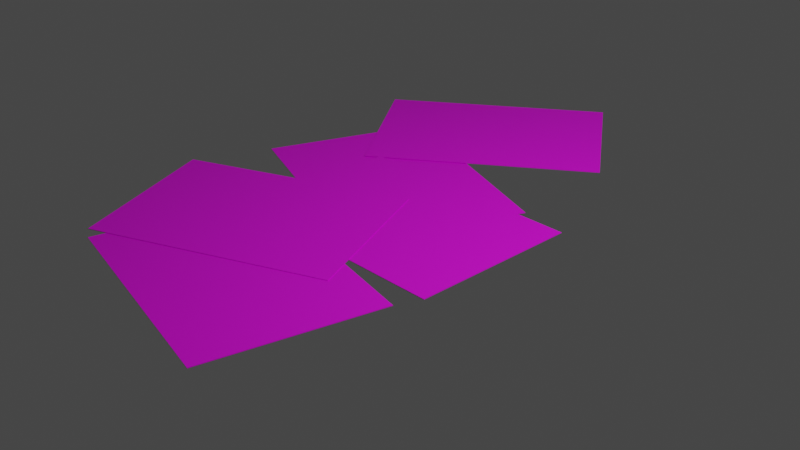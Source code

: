 # Source: Documentos.blend  (saved by Blender 3.6.13; exported with 4.5.12 LTS)
import bpy
from mathutils import Matrix  # noqa: F401  (used for matrix-valued properties, if any)

bpy.ops.wm.read_factory_settings(use_empty=True)
scene = bpy.context.scene
scene.name = 'Scene'

# ---- collections
col_collection = bpy.data.collections.new('Collection'); scene.collection.children.link(col_collection)

# ---- images (referenced by path relative to the original .blend; pixels are not part of the script)
import os
ASSET_DIR = os.environ.get("B2B_ASSET_DIR", "")  # directory of the original .blend (textures are referenced by path, not embedded)
HERE = os.path.dirname(os.path.abspath(__file__))  # packed textures are extracted next to this script under _unpacked/

def load_image(name, relpath, width, height, colorspace="sRGB"):
    """Load a texture the original file referenced (path relative to the .blend, or extracted next to this script)."""
    p = next((c for c in (os.path.join(HERE, relpath), os.path.join(ASSET_DIR, relpath)) if relpath and os.path.exists(c)), "")
    if p:
        img = bpy.data.images.load(p, check_existing=True)
        img.name = name
    else:  # same state as the original file: an image datablock whose file is absent (Cycles renders it pink)
        img = bpy.data.images.new(name, width, height)
        img.source = "FILE"
        img.filepath = "//" + (relpath or name)
    img.colorspace_settings.name = colorspace
    return img
img_documento_5_png = load_image('Documento 5.png', 'Texturas/Documento 5.png', 1024, 1024, 'sRGB')
img_documento_2_png_002 = load_image('Documento 2.png.002', 'Texturas/Documento 2.png', 1024, 1024, 'sRGB')
img_documento_2_png_003 = load_image('Documento 2.png.003', 'Texturas/Documento 2.png', 1024, 1024, 'sRGB')

# ---- materials (node trees are filled in below, after node groups)
mat_textura_2 = bpy.data.materials.new('textura 2')
mat_textura_2.use_transparent_shadow = False
mat_textura_002 = bpy.data.materials.new('textura.002')
mat_textura_002.use_transparent_shadow = False
mat_textura_003 = bpy.data.materials.new('textura.003')
mat_textura_003.use_transparent_shadow = False

# ---- material node trees
mat_textura_2.use_nodes = True; mat_textura_2.node_tree.nodes.clear()
_N = mat_textura_2.node_tree.nodes; _L = mat_textura_2.node_tree.links
n0 = _N.new('ShaderNodeBsdfPrincipled'); n0.name = 'Principled BSDF'; n0.location = (10, 300)
n0.distribution = 'GGX'
n0.subsurface_method = 'RANDOM_WALK_SKIN'
n0.inputs[3].default_value = 1.45
n0.inputs[27].default_value = (0.0, 0.0, 0.0, 1.0)
n0.inputs[28].default_value = 1.0
n1 = _N.new('ShaderNodeOutputMaterial'); n1.name = 'Material Output'; n1.location = (300, 300)
n2 = _N.new('ShaderNodeTexImage'); n2.name = 'Image Texture'; n2.location = (-290, 261)
n2.image = img_documento_5_png
_L.new(n0.outputs[0], n1.inputs[0])
_L.new(n2.outputs[0], n0.inputs[0])
n1.is_active_output = True
mat_textura_002.use_nodes = True; mat_textura_002.node_tree.nodes.clear()
_N = mat_textura_002.node_tree.nodes; _L = mat_textura_002.node_tree.links
n0 = _N.new('ShaderNodeBsdfPrincipled'); n0.name = 'Principled BSDF'; n0.location = (10, 300)
n0.distribution = 'GGX'
n0.subsurface_method = 'RANDOM_WALK_SKIN'
n0.inputs[3].default_value = 1.45
n0.inputs[27].default_value = (0.0, 0.0, 0.0, 1.0)
n0.inputs[28].default_value = 1.0
n1 = _N.new('ShaderNodeOutputMaterial'); n1.name = 'Material Output'; n1.location = (300, 300)
n2 = _N.new('ShaderNodeTexImage'); n2.name = 'Image Texture'; n2.location = (-314, 229)
n2.image = img_documento_2_png_002
_L.new(n0.outputs[0], n1.inputs[0])
_L.new(n2.outputs[0], n0.inputs[0])
n1.is_active_output = True
mat_textura_003.use_nodes = True; mat_textura_003.node_tree.nodes.clear()
_N = mat_textura_003.node_tree.nodes; _L = mat_textura_003.node_tree.links
n0 = _N.new('ShaderNodeBsdfPrincipled'); n0.name = 'Principled BSDF'; n0.location = (10, 300)
n0.distribution = 'GGX'
n0.subsurface_method = 'RANDOM_WALK_SKIN'
n0.inputs[3].default_value = 1.45
n0.inputs[27].default_value = (0.0, 0.0, 0.0, 1.0)
n0.inputs[28].default_value = 1.0
n1 = _N.new('ShaderNodeOutputMaterial'); n1.name = 'Material Output'; n1.location = (300, 300)
n2 = _N.new('ShaderNodeTexImage'); n2.name = 'Image Texture'; n2.location = (-314, 229)
n2.image = img_documento_2_png_003
_L.new(n0.outputs[0], n1.inputs[0])
_L.new(n2.outputs[0], n0.inputs[0])
n1.is_active_output = True

# ---- world
world_world = bpy.data.worlds.new('World'); scene.world = world_world
world_world.use_nodes = True; world_world.node_tree.nodes.clear()
_N = world_world.node_tree.nodes; _L = world_world.node_tree.links
n0 = _N.new('ShaderNodeOutputWorld'); n0.name = 'World Output'; n0.location = (300, 300)
n1 = _N.new('ShaderNodeBackground'); n1.name = 'Background'; n1.location = (10, 300)
n1.inputs[0].default_value = (0.05088, 0.05088, 0.05088, 1.0)
_L.new(n1.outputs[0], n0.inputs[0])
n0.is_active_output = True
world_world.color = (0.05088, 0.05088, 0.05088)
world_world.use_sun_shadow = False
world_world.sun_shadow_jitter_overblur = 0.0

# ---- cameras
cam_camera = bpy.data.cameras.new('Camera')
cam_camera.clip_end = 100.0
cam_camera.ortho_scale = 7.314

# ---- lights
light_light = bpy.data.lights.new('Light', 'POINT')
light_light.transmission_factor = 0.0
light_light.energy = 1000.0
light_light.shadow_soft_size = 0.1
light_light.shadow_maximum_resolution = 0.006
light_light.use_absolute_resolution = True

# ---- meshes
me_cube_001 = bpy.data.meshes.new('Cube.001')
me_cube_001.from_pydata([(-1.329, -0.9516, -0.003467), (-1.329, -0.9516, 0.003467), (-1.329, 0.9516, -0.003467), (-1.329, 0.9516, 0.003467), (1.329, -0.9516, -0.003467), (1.329, -0.9516, 0.003467), (1.329, 0.9516, -0.003467), (1.329, 0.9516, 0.003467)], [], [(0, 1, 3, 2), (2, 3, 7, 6), (6, 7, 5, 4), (4, 5, 1, 0), (2, 6, 4, 0), (7, 3, 1, 5)])
_uv = me_cube_001.uv_layers.new(name='UVMap')
_uv.uv.foreach_set('vector', [0.3253, 0.5013, 0.3253, 0.5, 0.6747, 0.5, 0.6747, 0.5013, 0.676, 0.5, 0.6747, 0.5, 0.6747, 0.01192, 0.676, 0.01192, 0.6747, 0.01064, 0.6747, 0.01192, 0.3253, 0.01192, 0.3253, 0.01064, 0.324, 0.01192, 0.3253, 0.01192, 0.3253, 0.5, 0.324, 0.5, 0.6747, 0.5013, 0.6747, 0.9894, 0.3253, 0.9894, 0.3253, 0.5013, 0.6747, 0.01192, 0.6747, 0.5, 0.3253, 0.5, 0.3253, 0.01192])
me_cube_001.materials.append(mat_textura_2)
me_cube_001.update()
me_cube_002 = bpy.data.meshes.new('Cube.002')
me_cube_002.from_pydata([(-1.329, -0.9516, -0.003467), (-1.329, -0.9516, 0.003467), (-1.329, 0.9516, -0.003467), (-1.329, 0.9516, 0.003467), (1.329, -0.9516, -0.003467), (1.329, -0.9516, 0.003467), (1.329, 0.9516, -0.003467), (1.329, 0.9516, 0.003467)], [], [(0, 1, 3, 2), (2, 3, 7, 6), (6, 7, 5, 4), (4, 5, 1, 0), (2, 6, 4, 0), (7, 3, 1, 5)])
_uv = me_cube_002.uv_layers.new(name='UVMap')
_uv.uv.foreach_set('vector', [0.3253, 0.5013, 0.3253, 0.5, 0.6747, 0.5, 0.6747, 0.5013, 0.676, 0.5, 0.6747, 0.5, 0.6747, 0.01192, 0.676, 0.01192, 0.6747, 0.01064, 0.6747, 0.01192, 0.3253, 0.01192, 0.3253, 0.01064, 0.324, 0.01192, 0.3253, 0.01192, 0.3253, 0.5, 0.324, 0.5, 0.6747, 0.5013, 0.6747, 0.9894, 0.3253, 0.9894, 0.3253, 0.5013, 0.6747, 0.01192, 0.6747, 0.5, 0.3253, 0.5, 0.3253, 0.01192])
me_cube_002.materials.append(mat_textura_002)
me_cube_002.update()
me_cube_003 = bpy.data.meshes.new('Cube.003')
me_cube_003.from_pydata([(-1.329, -0.9516, -0.003467), (-1.329, -0.9516, 0.003467), (-1.329, 0.9516, -0.003467), (-1.329, 0.9516, 0.003467), (1.329, -0.9516, -0.003467), (1.329, -0.9516, 0.003467), (1.329, 0.9516, -0.003467), (1.329, 0.9516, 0.003467)], [], [(0, 1, 3, 2), (2, 3, 7, 6), (6, 7, 5, 4), (4, 5, 1, 0), (2, 6, 4, 0), (7, 3, 1, 5)])
_uv = me_cube_003.uv_layers.new(name='UVMap')
_uv.uv.foreach_set('vector', [0.3253, 0.5013, 0.3253, 0.5, 0.6747, 0.5, 0.6747, 0.5013, 0.676, 0.5, 0.6747, 0.5, 0.6747, 0.01192, 0.676, 0.01192, 0.6747, 0.01064, 0.6747, 0.01192, 0.3253, 0.01192, 0.3253, 0.01064, 0.324, 0.01192, 0.3253, 0.01192, 0.3253, 0.5, 0.324, 0.5, 0.6747, 0.5013, 0.6747, 0.9894, 0.3253, 0.9894, 0.3253, 0.5013, 0.6747, 0.01192, 0.6747, 0.5, 0.3253, 0.5, 0.3253, 0.01192])
me_cube_003.materials.append(mat_textura_002)
me_cube_003.update()
me_cube_004 = bpy.data.meshes.new('Cube.004')
me_cube_004.from_pydata([(-1.329, -0.9516, -0.003467), (-1.329, -0.9516, 0.003467), (-1.329, 0.9516, -0.003467), (-1.329, 0.9516, 0.003467), (1.329, -0.9516, -0.003467), (1.329, -0.9516, 0.003467), (1.329, 0.9516, -0.003467), (1.329, 0.9516, 0.003467)], [], [(0, 1, 3, 2), (2, 3, 7, 6), (6, 7, 5, 4), (4, 5, 1, 0), (2, 6, 4, 0), (7, 3, 1, 5)])
_uv = me_cube_004.uv_layers.new(name='UVMap')
_uv.uv.foreach_set('vector', [0.3253, 0.5013, 0.3253, 0.5, 0.6747, 0.5, 0.6747, 0.5013, 0.676, 0.5, 0.6747, 0.5, 0.6747, 0.01192, 0.676, 0.01192, 0.6747, 0.01064, 0.6747, 0.01192, 0.3253, 0.01192, 0.3253, 0.01064, 0.324, 0.01192, 0.3253, 0.01192, 0.3253, 0.5, 0.324, 0.5, 0.6747, 0.5013, 0.6747, 0.9894, 0.3253, 0.9894, 0.3253, 0.5013, 0.6747, 0.01192, 0.6747, 0.5, 0.3253, 0.5, 0.3253, 0.01192])
me_cube_004.materials.append(mat_textura_003)
me_cube_004.update()
me_cube_005 = bpy.data.meshes.new('Cube.005')
me_cube_005.from_pydata([(-1.329, -0.9516, -0.003467), (-1.329, -0.9516, 0.003467), (-1.329, 0.9516, -0.003467), (-1.329, 0.9516, 0.003467), (1.329, -0.9516, -0.003467), (1.329, -0.9516, 0.003467), (1.329, 0.9516, -0.003467), (1.329, 0.9516, 0.003467)], [], [(0, 1, 3, 2), (2, 3, 7, 6), (6, 7, 5, 4), (4, 5, 1, 0), (2, 6, 4, 0), (7, 3, 1, 5)])
_uv = me_cube_005.uv_layers.new(name='UVMap')
_uv.uv.foreach_set('vector', [0.3253, 0.5013, 0.3253, 0.5, 0.6747, 0.5, 0.6747, 0.5013, 0.676, 0.5, 0.6747, 0.5, 0.6747, 0.01192, 0.676, 0.01192, 0.6747, 0.01064, 0.6747, 0.01192, 0.3253, 0.01192, 0.3253, 0.01064, 0.324, 0.01192, 0.3253, 0.01192, 0.3253, 0.5, 0.324, 0.5, 0.6747, 0.5013, 0.6747, 0.9894, 0.3253, 0.9894, 0.3253, 0.5013, 0.6747, 0.01192, 0.6747, 0.5, 0.3253, 0.5, 0.3253, 0.01192])
me_cube_005.materials.append(mat_textura_2)
me_cube_005.update()

# ---- objects
ob_light = bpy.data.objects.new('Light', light_light)
ob_camera = bpy.data.objects.new('Camera', cam_camera)
ob_cube = bpy.data.objects.new('Cube', me_cube_001)
ob_cube_001 = bpy.data.objects.new('Cube.001', me_cube_002)
ob_cube_002 = bpy.data.objects.new('Cube.002', me_cube_003)
ob_cube_003 = bpy.data.objects.new('Cube.003', me_cube_004)
ob_cube_004 = bpy.data.objects.new('Cube.004', me_cube_005)

# ---- transforms, parenting, visibility, modifiers, constraints
ob_light.location = (4.076, 1.005, 5.904)
ob_light.rotation_euler = (0.6503, 0.05522, 1.866)
ob_light.lock_rotations_4d = False
ob_light.empty_display_type = 'ARROWS'
ob_light.color = (0.0, 0.0, 0.0, 0.0)
ob_light.lineart.crease_threshold = 0.0
ob_camera.location = (7.359, -6.926, 4.958)
ob_camera.rotation_euler = (1.109, 0.0, 0.8149)
ob_camera.lock_rotations_4d = False
ob_camera.empty_display_type = 'ARROWS'
ob_camera.color = (0.0, 0.0, 0.0, 0.0)
ob_camera.display_type = 'WIRE'
ob_camera.lineart.crease_threshold = 0.0
ob_cube.location = (0.0, 0.0, 0.0)
ob_cube.rotation_euler = (0.0, 3.142, 0.0)
ob_cube_001.location = (-1.103, -1.013, 0.007083)
ob_cube_001.rotation_euler = (-0.0, 3.142, 0.4093)
ob_cube_002.location = (-0.2835, -1.864, -7.451e-09)
ob_cube_002.rotation_euler = (0.0, -0.0, -0.2172)
ob_cube_003.location = (-0.9524, 2.383, 0.0006577)
ob_cube_003.rotation_euler = (0.0, -0.0, 3.776)
ob_cube_004.location = (-0.8062, 0.6266, -0.01179)
ob_cube_004.rotation_euler = (-0.0, 3.142, 2.784)

# ---- collection membership
col_collection.objects.link(ob_light)
col_collection.objects.link(ob_camera)
col_collection.objects.link(ob_cube)
col_collection.objects.link(ob_cube_001)
col_collection.objects.link(ob_cube_002)
col_collection.objects.link(ob_cube_003)
col_collection.objects.link(ob_cube_004)

# ---- scene / render settings (as saved in the file)
scene.camera = ob_camera
scene.frame_start = 1; scene.frame_end = 250; scene.frame_set(0)
scene.render.engine = 'BLENDER_EEVEE_NEXT'
scene.cycles.sampling_pattern = 'TABULATED_SOBOL'
scene.view_settings.view_transform = 'Filmic'
bpy.context.view_layer.update()
